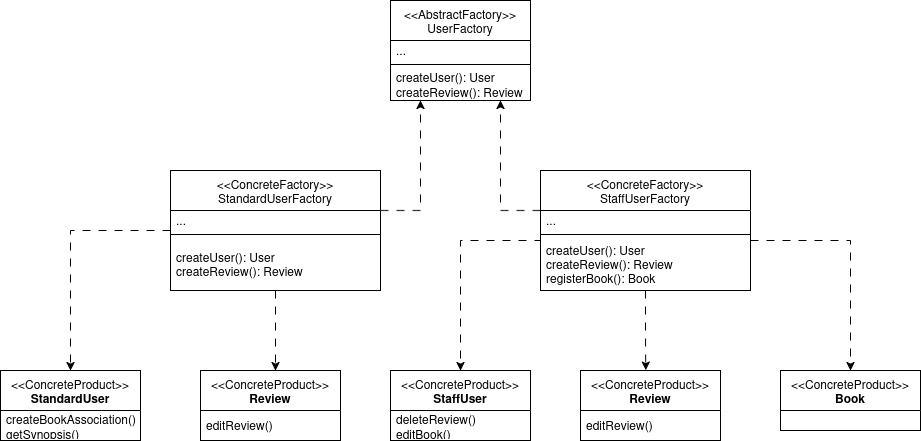

The diagram above was exported from draw.io. Its source (the exported page's mxGraphModel, read from the mxfile embedded in the PNG):
<mxGraphModel dx="2253" dy="765" grid="1" gridSize="10" guides="1" tooltips="1" connect="1" arrows="1" fold="1" page="1" pageScale="1" pageWidth="827" pageHeight="1169" math="0" shadow="0">
  <root>
    <mxCell id="0" />
    <mxCell id="1" parent="0" />
    <mxCell id="rc9yMqk5hkufo0AJT0m4-5" value="&amp;lt;&amp;lt;AbstractFactory&amp;gt;&amp;gt;&lt;br&gt;UserFactory" style="swimlane;fontStyle=0;align=center;verticalAlign=top;childLayout=stackLayout;horizontal=1;startSize=40;horizontalStack=0;resizeParent=1;resizeParentMax=0;resizeLast=0;collapsible=0;marginBottom=0;html=1;whiteSpace=wrap;" vertex="1" parent="1">
      <mxGeometry x="330" y="30" width="140" height="100" as="geometry" />
    </mxCell>
    <mxCell id="rc9yMqk5hkufo0AJT0m4-7" value="..." style="text;html=1;strokeColor=none;fillColor=none;align=left;verticalAlign=middle;spacingLeft=4;spacingRight=4;overflow=hidden;rotatable=0;points=[[0,0.5],[1,0.5]];portConstraint=eastwest;whiteSpace=wrap;" vertex="1" parent="rc9yMqk5hkufo0AJT0m4-5">
      <mxGeometry y="40" width="140" height="20" as="geometry" />
    </mxCell>
    <mxCell id="rc9yMqk5hkufo0AJT0m4-10" value="" style="line;strokeWidth=1;fillColor=none;align=left;verticalAlign=middle;spacingTop=-1;spacingLeft=3;spacingRight=3;rotatable=0;labelPosition=right;points=[];portConstraint=eastwest;" vertex="1" parent="rc9yMqk5hkufo0AJT0m4-5">
      <mxGeometry y="60" width="140" height="8" as="geometry" />
    </mxCell>
    <mxCell id="rc9yMqk5hkufo0AJT0m4-12" value="&lt;div&gt;createUser(): User&lt;/div&gt;&lt;div&gt;createReview(): Review&lt;/div&gt;" style="text;html=1;strokeColor=none;fillColor=none;align=left;verticalAlign=middle;spacingLeft=4;spacingRight=4;overflow=hidden;rotatable=0;points=[[0,0.5],[1,0.5]];portConstraint=eastwest;whiteSpace=wrap;" vertex="1" parent="rc9yMqk5hkufo0AJT0m4-5">
      <mxGeometry y="68" width="140" height="32" as="geometry" />
    </mxCell>
    <mxCell id="rc9yMqk5hkufo0AJT0m4-22" style="edgeStyle=orthogonalEdgeStyle;rounded=0;orthogonalLoop=1;jettySize=auto;html=1;dashed=1;dashPattern=8 8;" edge="1" parent="1" source="rc9yMqk5hkufo0AJT0m4-14" target="rc9yMqk5hkufo0AJT0m4-5">
      <mxGeometry relative="1" as="geometry">
        <Array as="points">
          <mxPoint x="360" y="240" />
        </Array>
      </mxGeometry>
    </mxCell>
    <mxCell id="rc9yMqk5hkufo0AJT0m4-45" style="edgeStyle=orthogonalEdgeStyle;rounded=0;orthogonalLoop=1;jettySize=auto;html=1;entryX=0.5;entryY=0;entryDx=0;entryDy=0;dashed=1;dashPattern=8 8;" edge="1" parent="1" source="rc9yMqk5hkufo0AJT0m4-14" target="rc9yMqk5hkufo0AJT0m4-24">
      <mxGeometry relative="1" as="geometry" />
    </mxCell>
    <mxCell id="rc9yMqk5hkufo0AJT0m4-46" style="edgeStyle=orthogonalEdgeStyle;rounded=0;orthogonalLoop=1;jettySize=auto;html=1;dashed=1;dashPattern=8 8;" edge="1" parent="1" source="rc9yMqk5hkufo0AJT0m4-14" target="rc9yMqk5hkufo0AJT0m4-30">
      <mxGeometry relative="1" as="geometry">
        <Array as="points">
          <mxPoint x="215" y="380" />
          <mxPoint x="215" y="380" />
        </Array>
      </mxGeometry>
    </mxCell>
    <mxCell id="rc9yMqk5hkufo0AJT0m4-14" value="&amp;lt;&amp;lt;ConcreteFactory&amp;gt;&amp;gt;&lt;br&gt;StandardUserFactory" style="swimlane;fontStyle=0;align=center;verticalAlign=top;childLayout=stackLayout;horizontal=1;startSize=40;horizontalStack=0;resizeParent=1;resizeParentMax=0;resizeLast=0;collapsible=0;marginBottom=0;html=1;whiteSpace=wrap;" vertex="1" parent="1">
      <mxGeometry x="110" y="200" width="210" height="120" as="geometry" />
    </mxCell>
    <mxCell id="rc9yMqk5hkufo0AJT0m4-15" value="..." style="text;html=1;strokeColor=none;fillColor=none;align=left;verticalAlign=middle;spacingLeft=4;spacingRight=4;overflow=hidden;rotatable=0;points=[[0,0.5],[1,0.5]];portConstraint=eastwest;whiteSpace=wrap;" vertex="1" parent="rc9yMqk5hkufo0AJT0m4-14">
      <mxGeometry y="40" width="210" height="20" as="geometry" />
    </mxCell>
    <mxCell id="rc9yMqk5hkufo0AJT0m4-16" value="" style="line;strokeWidth=1;fillColor=none;align=left;verticalAlign=middle;spacingTop=-1;spacingLeft=3;spacingRight=3;rotatable=0;labelPosition=right;points=[];portConstraint=eastwest;" vertex="1" parent="rc9yMqk5hkufo0AJT0m4-14">
      <mxGeometry y="60" width="210" height="8" as="geometry" />
    </mxCell>
    <mxCell id="rc9yMqk5hkufo0AJT0m4-17" value="&lt;div&gt;createUser(): User&lt;/div&gt;&lt;div&gt;createReview(): Review&lt;/div&gt;" style="text;html=1;strokeColor=none;fillColor=none;align=left;verticalAlign=middle;spacingLeft=4;spacingRight=4;overflow=hidden;rotatable=0;points=[[0,0.5],[1,0.5]];portConstraint=eastwest;whiteSpace=wrap;" vertex="1" parent="rc9yMqk5hkufo0AJT0m4-14">
      <mxGeometry y="68" width="210" height="52" as="geometry" />
    </mxCell>
    <mxCell id="rc9yMqk5hkufo0AJT0m4-18" value="&amp;lt;&amp;lt;ConcreteFactory&amp;gt;&amp;gt;&lt;br&gt;StaffUserFactory" style="swimlane;fontStyle=0;align=center;verticalAlign=top;childLayout=stackLayout;horizontal=1;startSize=40;horizontalStack=0;resizeParent=1;resizeParentMax=0;resizeLast=0;collapsible=0;marginBottom=0;html=1;whiteSpace=wrap;" vertex="1" parent="1">
      <mxGeometry x="480" y="200" width="210" height="120" as="geometry" />
    </mxCell>
    <mxCell id="rc9yMqk5hkufo0AJT0m4-19" value="..." style="text;html=1;strokeColor=none;fillColor=none;align=left;verticalAlign=middle;spacingLeft=4;spacingRight=4;overflow=hidden;rotatable=0;points=[[0,0.5],[1,0.5]];portConstraint=eastwest;whiteSpace=wrap;" vertex="1" parent="rc9yMqk5hkufo0AJT0m4-18">
      <mxGeometry y="40" width="210" height="20" as="geometry" />
    </mxCell>
    <mxCell id="rc9yMqk5hkufo0AJT0m4-20" value="" style="line;strokeWidth=1;fillColor=none;align=left;verticalAlign=middle;spacingTop=-1;spacingLeft=3;spacingRight=3;rotatable=0;labelPosition=right;points=[];portConstraint=eastwest;" vertex="1" parent="rc9yMqk5hkufo0AJT0m4-18">
      <mxGeometry y="60" width="210" height="8" as="geometry" />
    </mxCell>
    <mxCell id="rc9yMqk5hkufo0AJT0m4-21" value="&lt;div&gt;createUser(): User&lt;/div&gt;&lt;div&gt;createReview(): Review&lt;/div&gt;&lt;div&gt;registerBook(): Book&lt;/div&gt;" style="text;html=1;strokeColor=none;fillColor=none;align=left;verticalAlign=middle;spacingLeft=4;spacingRight=4;overflow=hidden;rotatable=0;points=[[0,0.5],[1,0.5]];portConstraint=eastwest;whiteSpace=wrap;" vertex="1" parent="rc9yMqk5hkufo0AJT0m4-18">
      <mxGeometry y="68" width="210" height="52" as="geometry" />
    </mxCell>
    <mxCell id="rc9yMqk5hkufo0AJT0m4-23" style="edgeStyle=orthogonalEdgeStyle;rounded=0;orthogonalLoop=1;jettySize=auto;html=1;dashed=1;dashPattern=8 8;" edge="1" parent="1" source="rc9yMqk5hkufo0AJT0m4-19" target="rc9yMqk5hkufo0AJT0m4-5">
      <mxGeometry relative="1" as="geometry">
        <Array as="points">
          <mxPoint x="440" y="240" />
        </Array>
      </mxGeometry>
    </mxCell>
    <mxCell id="rc9yMqk5hkufo0AJT0m4-24" value="&amp;lt;&amp;lt;ConcreteProduct&amp;gt;&amp;gt;&lt;br&gt;&lt;b&gt;StandardUser&lt;/b&gt;" style="swimlane;fontStyle=0;align=center;verticalAlign=top;childLayout=stackLayout;horizontal=1;startSize=40;horizontalStack=0;resizeParent=1;resizeParentMax=0;resizeLast=0;collapsible=0;marginBottom=0;html=1;whiteSpace=wrap;" vertex="1" parent="1">
      <mxGeometry x="-60" y="400" width="140" height="70" as="geometry" />
    </mxCell>
    <mxCell id="rc9yMqk5hkufo0AJT0m4-25" value="&lt;div&gt;createBookAssociation()&lt;/div&gt;getSynopsis()" style="text;html=1;strokeColor=none;fillColor=none;align=left;verticalAlign=middle;spacingLeft=4;spacingRight=4;overflow=hidden;rotatable=0;points=[[0,0.5],[1,0.5]];portConstraint=eastwest;whiteSpace=wrap;" vertex="1" parent="rc9yMqk5hkufo0AJT0m4-24">
      <mxGeometry y="40" width="140" height="30" as="geometry" />
    </mxCell>
    <mxCell id="rc9yMqk5hkufo0AJT0m4-30" value="&lt;div&gt;&amp;lt;&amp;lt;ConcreteProduct&amp;gt;&amp;gt;&lt;b&gt;&lt;br&gt;&lt;/b&gt;&lt;/div&gt;&lt;div&gt;&lt;b&gt;Review&lt;/b&gt;&lt;/div&gt;" style="swimlane;fontStyle=0;align=center;verticalAlign=top;childLayout=stackLayout;horizontal=1;startSize=40;horizontalStack=0;resizeParent=1;resizeParentMax=0;resizeLast=0;collapsible=0;marginBottom=0;html=1;whiteSpace=wrap;" vertex="1" parent="1">
      <mxGeometry x="140" y="400" width="140" height="70" as="geometry" />
    </mxCell>
    <mxCell id="rc9yMqk5hkufo0AJT0m4-31" value="editReview()" style="text;html=1;strokeColor=none;fillColor=none;align=left;verticalAlign=middle;spacingLeft=4;spacingRight=4;overflow=hidden;rotatable=0;points=[[0,0.5],[1,0.5]];portConstraint=eastwest;whiteSpace=wrap;" vertex="1" parent="rc9yMqk5hkufo0AJT0m4-30">
      <mxGeometry y="40" width="140" height="30" as="geometry" />
    </mxCell>
    <mxCell id="rc9yMqk5hkufo0AJT0m4-32" value="&amp;lt;&amp;lt;ConcreteProduct&amp;gt;&amp;gt;&lt;br&gt;&lt;b&gt;StaffUser&lt;/b&gt;" style="swimlane;fontStyle=0;align=center;verticalAlign=top;childLayout=stackLayout;horizontal=1;startSize=40;horizontalStack=0;resizeParent=1;resizeParentMax=0;resizeLast=0;collapsible=0;marginBottom=0;html=1;whiteSpace=wrap;" vertex="1" parent="1">
      <mxGeometry x="330" y="400" width="140" height="70" as="geometry" />
    </mxCell>
    <mxCell id="rc9yMqk5hkufo0AJT0m4-33" value="&lt;div&gt;deleteReview()&lt;/div&gt;&lt;div&gt;editBook()&lt;/div&gt;" style="text;html=1;strokeColor=none;fillColor=none;align=left;verticalAlign=middle;spacingLeft=4;spacingRight=4;overflow=hidden;rotatable=0;points=[[0,0.5],[1,0.5]];portConstraint=eastwest;whiteSpace=wrap;" vertex="1" parent="rc9yMqk5hkufo0AJT0m4-32">
      <mxGeometry y="40" width="140" height="30" as="geometry" />
    </mxCell>
    <mxCell id="rc9yMqk5hkufo0AJT0m4-34" value="&lt;div&gt;&amp;lt;&amp;lt;ConcreteProduct&amp;gt;&amp;gt;&lt;/div&gt;&lt;div&gt;&lt;b&gt;Review&lt;/b&gt;&lt;/div&gt;" style="swimlane;fontStyle=0;align=center;verticalAlign=top;childLayout=stackLayout;horizontal=1;startSize=40;horizontalStack=0;resizeParent=1;resizeParentMax=0;resizeLast=0;collapsible=0;marginBottom=0;html=1;whiteSpace=wrap;" vertex="1" parent="1">
      <mxGeometry x="520" y="400" width="140" height="70" as="geometry" />
    </mxCell>
    <mxCell id="rc9yMqk5hkufo0AJT0m4-35" value="editReview()" style="text;html=1;strokeColor=none;fillColor=none;align=left;verticalAlign=middle;spacingLeft=4;spacingRight=4;overflow=hidden;rotatable=0;points=[[0,0.5],[1,0.5]];portConstraint=eastwest;whiteSpace=wrap;" vertex="1" parent="rc9yMqk5hkufo0AJT0m4-34">
      <mxGeometry y="40" width="140" height="30" as="geometry" />
    </mxCell>
    <mxCell id="rc9yMqk5hkufo0AJT0m4-43" value="&amp;lt;&amp;lt;ConcreteProduct&amp;gt;&amp;gt;&lt;br&gt;&lt;b&gt;Book&lt;/b&gt;" style="swimlane;fontStyle=0;align=center;verticalAlign=top;childLayout=stackLayout;horizontal=1;startSize=40;horizontalStack=0;resizeParent=1;resizeParentMax=0;resizeLast=0;collapsible=0;marginBottom=0;html=1;whiteSpace=wrap;" vertex="1" parent="1">
      <mxGeometry x="720" y="400" width="140" height="60" as="geometry" />
    </mxCell>
    <mxCell id="rc9yMqk5hkufo0AJT0m4-47" style="edgeStyle=orthogonalEdgeStyle;rounded=0;orthogonalLoop=1;jettySize=auto;html=1;entryX=0.5;entryY=0;entryDx=0;entryDy=0;dashed=1;dashPattern=8 8;" edge="1" parent="1" source="rc9yMqk5hkufo0AJT0m4-20" target="rc9yMqk5hkufo0AJT0m4-32">
      <mxGeometry relative="1" as="geometry">
        <Array as="points">
          <mxPoint x="480" y="270" />
          <mxPoint x="400" y="270" />
        </Array>
      </mxGeometry>
    </mxCell>
    <mxCell id="rc9yMqk5hkufo0AJT0m4-48" style="edgeStyle=orthogonalEdgeStyle;rounded=0;orthogonalLoop=1;jettySize=auto;html=1;entryX=0.466;entryY=-0.006;entryDx=0;entryDy=0;entryPerimeter=0;dashed=1;dashPattern=8 8;" edge="1" parent="1" source="rc9yMqk5hkufo0AJT0m4-18" target="rc9yMqk5hkufo0AJT0m4-34">
      <mxGeometry relative="1" as="geometry" />
    </mxCell>
    <mxCell id="rc9yMqk5hkufo0AJT0m4-50" style="edgeStyle=orthogonalEdgeStyle;rounded=0;orthogonalLoop=1;jettySize=auto;html=1;entryX=0.5;entryY=0;entryDx=0;entryDy=0;dashed=1;dashPattern=8 8;" edge="1" parent="1" source="rc9yMqk5hkufo0AJT0m4-21" target="rc9yMqk5hkufo0AJT0m4-43">
      <mxGeometry relative="1" as="geometry">
        <Array as="points">
          <mxPoint x="790" y="270" />
        </Array>
      </mxGeometry>
    </mxCell>
  </root>
</mxGraphModel>